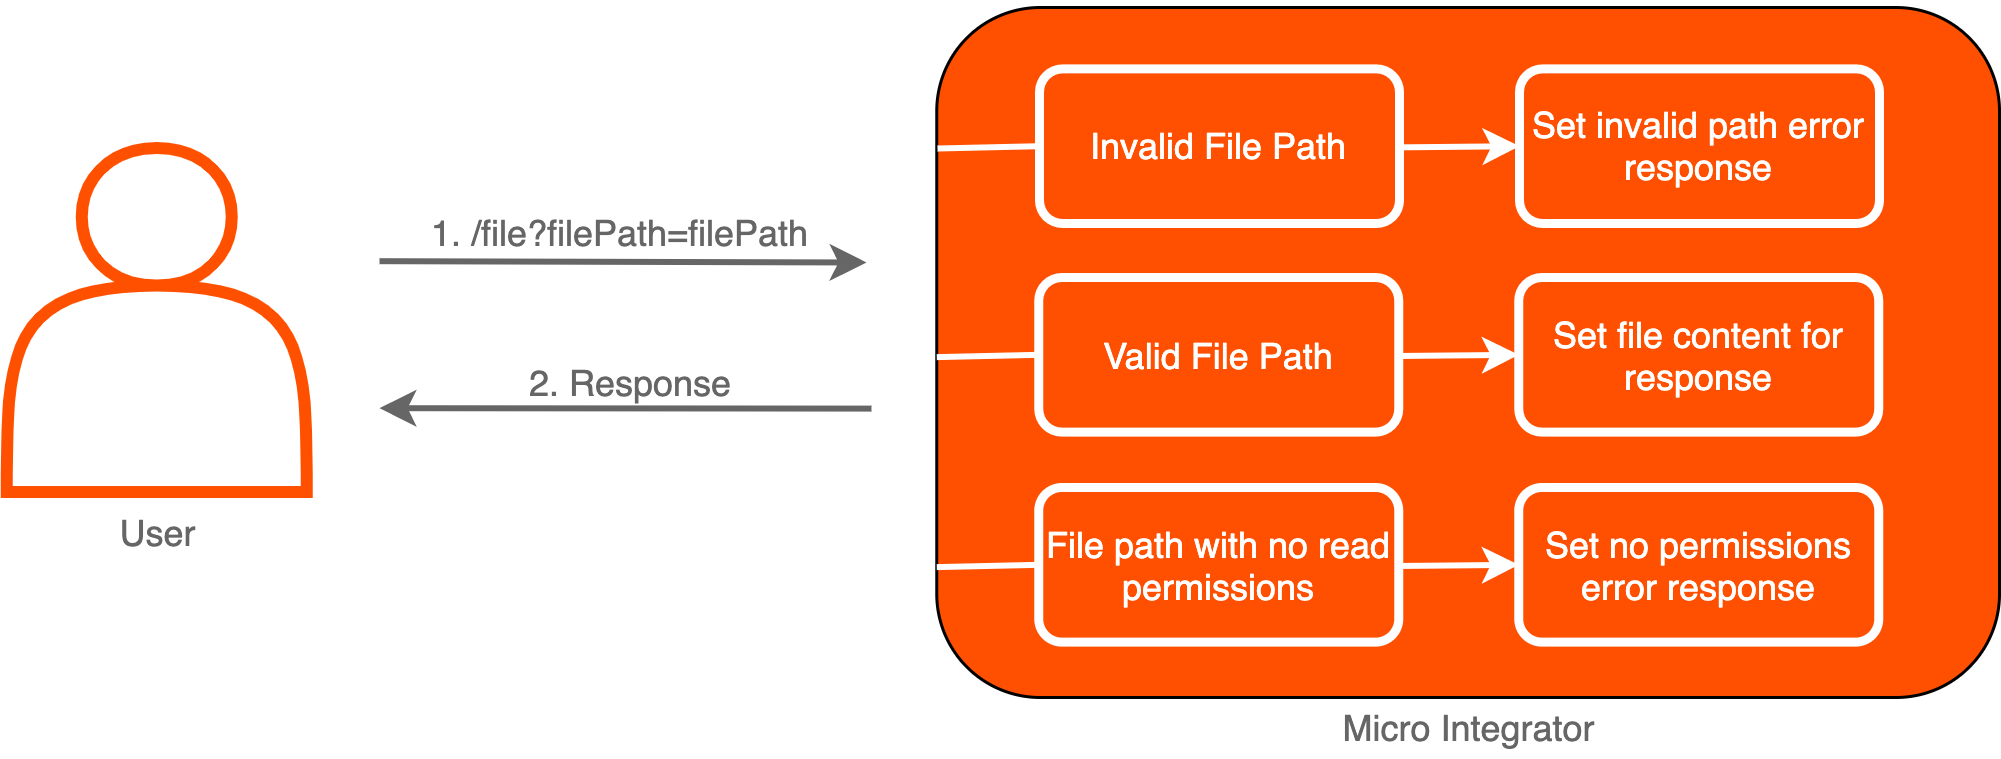

The diagram above was exported from draw.io. Its source (the exported page's mxGraphModel, read from the mxfile embedded in the PNG):
<mxGraphModel dx="818" dy="603" grid="1" gridSize="10" guides="1" tooltips="1" connect="1" arrows="1" fold="1" page="1" pageScale="1" pageWidth="850" pageHeight="1100" math="0" shadow="0">
  <root>
    <mxCell id="0" />
    <mxCell id="1" parent="0" />
    <mxCell id="d8J7zcJQpDE45W_Hfolz-1" value="" style="endArrow=classic;html=1;strokeWidth=2;fillColor=#f5f5f5;strokeColor=#666666;" parent="1" edge="1">
      <mxGeometry width="50" height="50" relative="1" as="geometry">
        <mxPoint x="170" y="534.56" as="sourcePoint" />
        <mxPoint x="332.36" y="535" as="targetPoint" />
      </mxGeometry>
    </mxCell>
    <mxCell id="d8J7zcJQpDE45W_Hfolz-4" value="&lt;font color=&quot;#666666&quot;&gt;1. /file?filePath=filePath&lt;/font&gt;" style="text;html=1;align=center;verticalAlign=middle;resizable=0;points=[];autosize=1;fontColor=#66666;" parent="1" vertex="1">
      <mxGeometry x="179.99999999999997" y="515" width="140" height="20" as="geometry" />
    </mxCell>
    <mxCell id="d8J7zcJQpDE45W_Hfolz-5" value="&lt;font color=&quot;#666666&quot;&gt;User&lt;/font&gt;" style="text;html=1;align=center;verticalAlign=middle;resizable=0;points=[];autosize=1;fontColor=#66666;" parent="1" vertex="1">
      <mxGeometry x="75.75000000000001" y="615.4599999999999" width="40" height="20" as="geometry" />
    </mxCell>
    <mxCell id="d8J7zcJQpDE45W_Hfolz-6" value="" style="shape=actor;whiteSpace=wrap;html=1;fillColor=#FFFFFF;strokeColor=#FF5000;strokeWidth=4;" parent="1" vertex="1">
      <mxGeometry x="45.75" y="496.86" width="100" height="114.6" as="geometry" />
    </mxCell>
    <mxCell id="TyLhzDLuV596whW0YXEB-52" value="&lt;font color=&quot;#666666&quot;&gt;Micro Integrator&lt;/font&gt;" style="text;html=1;align=center;verticalAlign=middle;resizable=0;points=[];autosize=1;fontColor=#66666;" parent="1" vertex="1">
      <mxGeometry x="419.13" y="448.46" width="100" height="20" as="geometry" />
    </mxCell>
    <mxCell id="TyLhzDLuV596whW0YXEB-86" value="" style="rounded=1;whiteSpace=wrap;html=1;strokeColor=#000000;strokeWidth=1;fillColor=#FF4F01;fontSize=10;" parent="1" vertex="1">
      <mxGeometry x="355.75" y="450" width="354.25" height="230" as="geometry" />
    </mxCell>
    <mxCell id="TyLhzDLuV596whW0YXEB-102" value="&lt;font color=&quot;#666666&quot; face=&quot;Helvetica&quot;&gt;2. Response&lt;/font&gt;" style="text;html=1;strokeColor=none;fillColor=none;align=center;verticalAlign=middle;whiteSpace=wrap;rounded=0;dashed=1;fontFamily=Roboto;" parent="1" vertex="1">
      <mxGeometry x="198.62" y="565" width="110.25" height="20" as="geometry" />
    </mxCell>
    <mxCell id="TyLhzDLuV596whW0YXEB-103" value="" style="endArrow=classic;html=1;strokeWidth=2;fillColor=#f5f5f5;strokeColor=#666666;" parent="1" edge="1">
      <mxGeometry width="50" height="50" relative="1" as="geometry">
        <mxPoint x="333.99" y="583.6999999999999" as="sourcePoint" />
        <mxPoint x="170" y="583.5600000000001" as="targetPoint" />
      </mxGeometry>
    </mxCell>
    <mxCell id="TyLhzDLuV596whW0YXEB-111" value="&lt;font color=&quot;#666666&quot;&gt;Micro Integrator&lt;/font&gt;" style="text;html=1;align=center;verticalAlign=middle;resizable=0;points=[];autosize=1;fontColor=#66666;" parent="1" vertex="1">
      <mxGeometry x="482.87" y="679.9999999999999" width="100" height="20" as="geometry" />
    </mxCell>
    <mxCell id="-R6JQG1vUlWEzIdZLA---1" value="Invalid File Path" style="rounded=1;whiteSpace=wrap;html=1;strokeColor=#FFFFFF;fillColor=none;strokeWidth=3;fontColor=#FFFFFF;" vertex="1" parent="1">
      <mxGeometry x="390" y="470.46" width="120" height="51.54" as="geometry" />
    </mxCell>
    <mxCell id="-R6JQG1vUlWEzIdZLA---2" value="Set invalid path error response" style="rounded=1;whiteSpace=wrap;html=1;strokeColor=#FFFFFF;fillColor=none;strokeWidth=3;fontColor=#FFFFFF;" vertex="1" parent="1">
      <mxGeometry x="550" y="470.46" width="120" height="51.54" as="geometry" />
    </mxCell>
    <mxCell id="-R6JQG1vUlWEzIdZLA---4" value="" style="endArrow=none;html=1;fontColor=#FFFFFF;entryX=0;entryY=0.5;entryDx=0;entryDy=0;strokeWidth=2;strokeColor=#FFFFFF;endFill=0;" edge="1" parent="1" target="-R6JQG1vUlWEzIdZLA---1">
      <mxGeometry width="50" height="50" relative="1" as="geometry">
        <mxPoint x="356" y="497" as="sourcePoint" />
        <mxPoint x="405.75" y="446.86" as="targetPoint" />
      </mxGeometry>
    </mxCell>
    <mxCell id="-R6JQG1vUlWEzIdZLA---5" value="" style="endArrow=classic;html=1;fontColor=#FFFFFF;entryX=0;entryY=0.5;entryDx=0;entryDy=0;strokeWidth=2;strokeColor=#FFFFFF;endFill=1;" edge="1" parent="1" target="-R6JQG1vUlWEzIdZLA---2">
      <mxGeometry width="50" height="50" relative="1" as="geometry">
        <mxPoint x="510" y="496.62" as="sourcePoint" />
        <mxPoint x="544" y="495.85" as="targetPoint" />
      </mxGeometry>
    </mxCell>
    <mxCell id="-R6JQG1vUlWEzIdZLA---6" value="Valid File Path" style="rounded=1;whiteSpace=wrap;html=1;strokeColor=#FFFFFF;fillColor=none;strokeWidth=3;fontColor=#FFFFFF;" vertex="1" parent="1">
      <mxGeometry x="389.75" y="540" width="120" height="51.54" as="geometry" />
    </mxCell>
    <mxCell id="-R6JQG1vUlWEzIdZLA---7" value="Set file content for response" style="rounded=1;whiteSpace=wrap;html=1;strokeColor=#FFFFFF;fillColor=none;strokeWidth=3;fontColor=#FFFFFF;" vertex="1" parent="1">
      <mxGeometry x="549.75" y="540" width="120" height="51.54" as="geometry" />
    </mxCell>
    <mxCell id="-R6JQG1vUlWEzIdZLA---8" value="" style="endArrow=none;html=1;fontColor=#FFFFFF;entryX=0;entryY=0.5;entryDx=0;entryDy=0;strokeWidth=2;strokeColor=#FFFFFF;endFill=0;" edge="1" parent="1" target="-R6JQG1vUlWEzIdZLA---6">
      <mxGeometry width="50" height="50" relative="1" as="geometry">
        <mxPoint x="355.75" y="566.54" as="sourcePoint" />
        <mxPoint x="405.5" y="516.4" as="targetPoint" />
      </mxGeometry>
    </mxCell>
    <mxCell id="-R6JQG1vUlWEzIdZLA---9" value="" style="endArrow=classic;html=1;fontColor=#FFFFFF;entryX=0;entryY=0.5;entryDx=0;entryDy=0;strokeWidth=2;strokeColor=#FFFFFF;endFill=1;" edge="1" parent="1" target="-R6JQG1vUlWEzIdZLA---7">
      <mxGeometry width="50" height="50" relative="1" as="geometry">
        <mxPoint x="509.75" y="566.16" as="sourcePoint" />
        <mxPoint x="543.75" y="565.39" as="targetPoint" />
      </mxGeometry>
    </mxCell>
    <mxCell id="-R6JQG1vUlWEzIdZLA---10" value="File path with no read permissions" style="rounded=1;whiteSpace=wrap;html=1;strokeColor=#FFFFFF;fillColor=none;strokeWidth=3;fontColor=#FFFFFF;" vertex="1" parent="1">
      <mxGeometry x="389.75" y="610" width="120" height="51.54" as="geometry" />
    </mxCell>
    <mxCell id="-R6JQG1vUlWEzIdZLA---11" value="Set no permissions error response" style="rounded=1;whiteSpace=wrap;html=1;strokeColor=#FFFFFF;fillColor=none;strokeWidth=3;fontColor=#FFFFFF;" vertex="1" parent="1">
      <mxGeometry x="549.75" y="610" width="120" height="51.54" as="geometry" />
    </mxCell>
    <mxCell id="-R6JQG1vUlWEzIdZLA---12" value="" style="endArrow=none;html=1;fontColor=#FFFFFF;entryX=0;entryY=0.5;entryDx=0;entryDy=0;strokeWidth=2;strokeColor=#FFFFFF;endFill=0;" edge="1" parent="1" target="-R6JQG1vUlWEzIdZLA---10">
      <mxGeometry width="50" height="50" relative="1" as="geometry">
        <mxPoint x="355.75" y="636.54" as="sourcePoint" />
        <mxPoint x="405.5" y="586.4" as="targetPoint" />
      </mxGeometry>
    </mxCell>
    <mxCell id="-R6JQG1vUlWEzIdZLA---13" value="" style="endArrow=classic;html=1;fontColor=#FFFFFF;entryX=0;entryY=0.5;entryDx=0;entryDy=0;strokeWidth=2;strokeColor=#FFFFFF;endFill=1;" edge="1" parent="1" target="-R6JQG1vUlWEzIdZLA---11">
      <mxGeometry width="50" height="50" relative="1" as="geometry">
        <mxPoint x="509.75" y="636.16" as="sourcePoint" />
        <mxPoint x="543.75" y="635.39" as="targetPoint" />
      </mxGeometry>
    </mxCell>
  </root>
</mxGraphModel>